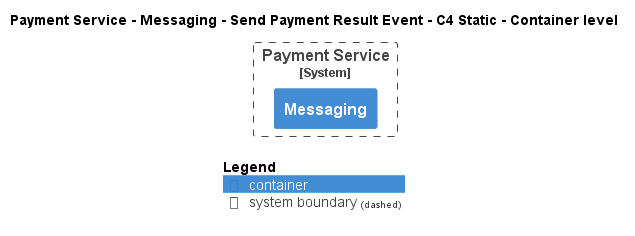

The diagram above was rendered by PlantUML. Its source (embedded in the PNG):
@startuml
!pragma layout smetana
!include ..\..\..\..\..\..\.c4s\C4_Container.puml

AddElementTag("state:new", $bgColor=green, $fontColor=#ffffff, $borderColor=green, $shadowing="False")
AddElementTag("state:changed", $bgColor=orange, $fontColor=#ffffff, $borderColor=orange, $shadowing="False")
AddElementTag("state:removed", $bgColor=red, $fontColor=#ffffff, $borderColor=red, $shadowing="False")

AddRelTag("state:new", $textColor=green, $lineColor=green)
AddRelTag("state:changed", $textColor=orange, $lineColor=orange)
AddRelTag("state:removed", $textColor=red, $lineColor=red)

SHOW_PERSON_PORTRAIT()
LAYOUT_TOP_DOWN()

skinparam linetype polyline

title Payment Service - Messaging - Send Payment Result Event - C4 Static - Container level


System_Boundary(ECommercePlatform.SoftwareSystems.PaymentService, "Payment Service") {
    Container(ECommercePlatform.SoftwareSystems.PaymentService.Containers.Messaging, "Messaging", "", "")
}



SHOW_LEGEND()
@enduml